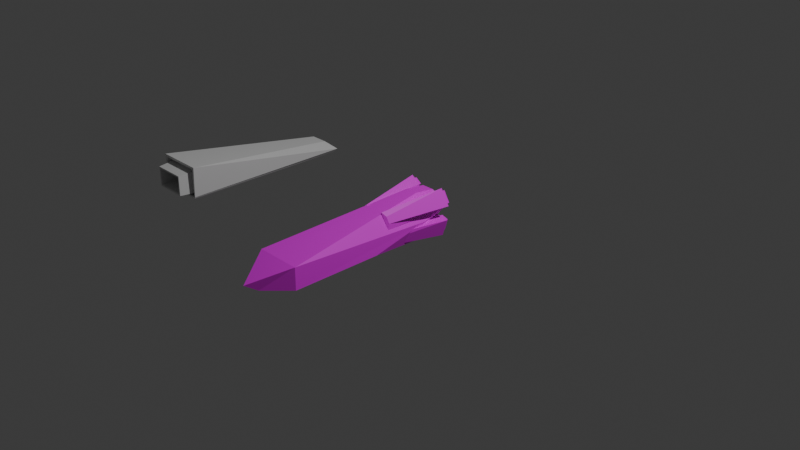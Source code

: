 # Source: ship.blend  (saved by Blender 4.0.36; exported with 4.5.12 LTS)
import bpy
from mathutils import Matrix  # noqa: F401  (used for matrix-valued properties, if any)

bpy.ops.wm.read_factory_settings(use_empty=True)
scene = bpy.context.scene
scene.name = 'Scene'

# ---- collections
col_collection = bpy.data.collections.new('Collection'); scene.collection.children.link(col_collection)

# ---- images (referenced by path relative to the original .blend; pixels are not part of the script)
import os
ASSET_DIR = os.environ.get("B2B_ASSET_DIR", "")  # directory of the original .blend (textures are referenced by path, not embedded)
HERE = os.path.dirname(os.path.abspath(__file__))  # packed textures are extracted next to this script under _unpacked/

def load_image(name, relpath, width, height, colorspace="sRGB"):
    """Load a texture the original file referenced (path relative to the .blend, or extracted next to this script)."""
    p = next((c for c in (os.path.join(HERE, relpath), os.path.join(ASSET_DIR, relpath)) if relpath and os.path.exists(c)), "")
    if p:
        img = bpy.data.images.load(p, check_existing=True)
        img.name = name
    else:  # same state as the original file: an image datablock whose file is absent (Cycles renders it pink)
        img = bpy.data.images.new(name, width, height)
        img.source = "FILE"
        img.filepath = "//" + (relpath or name)
    img.colorspace_settings.name = colorspace
    return img
img_material_base_color = load_image('Material Base Color', 'Ship Base Color.png', 1024, 1024, 'sRGB')

# ---- materials (node trees are filled in below, after node groups)
mat_material = bpy.data.materials.new('Material')
mat_material.alpha_threshold = 0.0
mat_material.use_transparent_shadow = False
mat_material.roughness = 0.5
mat_material.line_color = (0.0, 0.0, 0.0, 1.0)

# ---- node groups
ng_auto_smooth = bpy.data.node_groups.new('Auto Smooth', 'GeometryNodeTree')
_s = ng_auto_smooth.interface.new_socket(name='Geometry', in_out='OUTPUT', socket_type='NodeSocketGeometry')
_s = ng_auto_smooth.interface.new_socket(name='Geometry', in_out='INPUT', socket_type='NodeSocketGeometry')
_s = ng_auto_smooth.interface.new_socket(name='Angle', in_out='INPUT', socket_type='NodeSocketFloat')
_s.subtype = 'ANGLE'
_s.min_value = 0.0
_s.max_value = 3.142
ng_auto_smooth.is_modifier = True
_N = ng_auto_smooth.nodes; _L = ng_auto_smooth.links
n0 = _N.new('NodeGroupOutput'); n0.name = 'Group Output'; n0.location = (480, -100)
n1 = _N.new('NodeGroupInput'); n1.name = 'Group Input'; n1.location = (-420, -300)
n2 = _N.new('NodeGroupInput'); n2.name = 'Group Input.001'; n2.location = (-60, -100)
n3 = _N.new('GeometryNodeSetShadeSmooth'); n3.name = 'Set Shade Smooth'; n3.location = (120, -100)
n3.domain = 'EDGE'
n4 = _N.new('GeometryNodeSetShadeSmooth'); n4.name = 'Set Shade Smooth.001'; n4.location = (300, -100)
n5 = _N.new('GeometryNodeInputMeshEdgeAngle'); n5.name = 'Edge Angle'; n5.location = (-420, -220)
n6 = _N.new('GeometryNodeInputEdgeSmooth'); n6.name = 'Is Edge Smooth'; n6.location = (-60, -160)
n7 = _N.new('GeometryNodeInputShadeSmooth'); n7.name = 'Is Face Smooth'; n7.location = (-240, -340)
n8 = _N.new('FunctionNodeBooleanMath'); n8.name = 'Boolean Math'; n8.location = (-60, -220)
n9 = _N.new('FunctionNodeCompare'); n9.name = 'Compare'; n9.location = (-240, -180)
n9.operation = 'LESS_EQUAL'
_L.new(n5.outputs[0], n9.inputs[0])
_L.new(n4.outputs[0], n0.inputs[0])
_L.new(n1.outputs[1], n9.inputs[1])
_L.new(n9.outputs[0], n8.inputs[0])
_L.new(n7.outputs[0], n8.inputs[1])
_L.new(n2.outputs[0], n3.inputs[0])
_L.new(n6.outputs[0], n3.inputs[1])
_L.new(n3.outputs[0], n4.inputs[0])
_L.new(n8.outputs[0], n3.inputs[2])
n0.is_active_output = True

# ---- material node trees
mat_material.use_nodes = True; mat_material.node_tree.nodes.clear()
_N = mat_material.node_tree.nodes; _L = mat_material.node_tree.links
n0 = _N.new('ShaderNodeOutputMaterial'); n0.name = 'Material Output'; n0.location = (300, 300)
n1 = _N.new('ShaderNodeBsdfPrincipled'); n1.name = 'Principled BSDF'; n1.location = (10, 300)
n1.inputs[3].default_value = 1.45
n2 = _N.new('ShaderNodeTexImage'); n2.name = 'Image Texture'; n2.location = (-280, 280)
n2.image = img_material_base_color
_L.new(n1.outputs[0], n0.inputs[0])
_L.new(n2.outputs[0], n1.inputs[0])
n0.is_active_output = True

# ---- world
world_world = bpy.data.worlds.new('World'); scene.world = world_world
world_world.use_nodes = True; world_world.node_tree.nodes.clear()
_N = world_world.node_tree.nodes; _L = world_world.node_tree.links
n0 = _N.new('ShaderNodeOutputWorld'); n0.name = 'World Output'; n0.location = (300, 300)
n1 = _N.new('ShaderNodeBackground'); n1.name = 'Background'; n1.location = (10, 300)
n1.inputs[0].default_value = (0.05088, 0.05088, 0.05088, 1.0)
_L.new(n1.outputs[0], n0.inputs[0])
n0.is_active_output = True
world_world.color = (0.05088, 0.05088, 0.05088)
world_world.use_sun_shadow = False
world_world.sun_shadow_jitter_overblur = 0.0

# ---- cameras
cam_camera = bpy.data.cameras.new('Camera')
cam_camera.clip_end = 100.0
cam_camera.ortho_scale = 7.314

# ---- lights
light_light = bpy.data.lights.new('Light', 'POINT')
light_light.transmission_factor = 0.0
light_light.use_soft_falloff = False
light_light.energy = 1000.0
light_light.shadow_soft_size = 0.1
light_light.shadow_maximum_resolution = 0.006
light_light.use_absolute_resolution = True

# ---- meshes
me_cube = bpy.data.meshes.new('Cube')
me_cube.from_pydata([(0.1123, -0.9935, 0.4027), (0.1574, -0.9165, -0.5177), (-0.5718, 3.508, -0.2572), (-0.1123, -0.9935, 0.4027), (-0.1574, -0.9165, -0.5177), (0.5718, 3.508, -0.2572), (0.0, 3.508, -0.2572), (-0.5718, 1.227, 0.2979), (0.5718, 1.227, 0.2979), (-0.1574, -0.385, -0.5892), (0.1574, -0.385, -0.5892), (-0.1258, -0.03586, 0.5524), (0.1258, -0.03586, 0.5524), (0.5617, -0.2728, -0.03081), (0.4635, -1.126, -0.2162), (-0.5617, -0.2728, -0.03081), (-0.4635, -1.126, -0.2162), (-0.3816, -0.1449, 0.4729), (-0.3063, -1.06, -0.09095), (0.0, 3.508, 0.2979), (0.0, -0.9935, 0.4027), (0.0, -0.9165, -0.5177), (0.5718, 3.508, 0.2979), (-0.5718, 3.508, 0.2979), (0.0, 1.227, 0.2979), (0.0, -0.385, -0.5892), (0.0, -0.03586, 0.5524), (0.0, -1.126, -0.2162), (0.3816, -0.1449, 0.4729), (0.3063, -1.06, -0.09095), (0.0, 4.429, 0.05829), (0.1337, 4.146, 0.2291), (-0.1337, 4.146, 0.2291), (-0.5144, -0.5504, -0.266), (-0.6365, -0.5504, -0.34), (-0.4908, 0.767, -0.3031), (-0.3795, -0.5504, -0.4885), (-0.5016, -0.5504, -0.5625), (-0.4014, 0.767, -0.4504), (-0.7641, -0.8402, -0.3088), (-0.5328, -0.8402, -0.6901), (-0.4988, -0.6408, -0.202), (-0.7005, -0.6408, -0.3243), (-0.5172, -0.6408, -0.6265), (-0.3155, -0.6408, -0.5042), (-0.491, -0.8398, -0.1702), (-0.2812, -0.8134, -0.5161), (-0.525, -0.8398, -0.6583), (-0.7323, -0.8398, -0.3165), (-0.5066, -0.956, -0.2341), (-0.6684, -0.956, -0.3322), (-0.5094, -0.956, -0.5945), (-0.3476, -0.956, -0.4963), (-0.5114, -0.956, -0.2537), (-0.6488, -0.956, -0.337), (-0.5046, -0.956, -0.5749), (-0.3672, -0.956, -0.4915), (-0.4604, 0.8006, -0.176), (-0.5097, 0.8179, -0.1673), (-0.2747, 0.8006, -0.4822), (-0.2898, 0.8179, -0.5299), (-0.4604, -0.7963, -0.176), (-0.5207, -0.8402, -0.1612), (-0.2716, -0.8575, -0.4874), (-0.2982, -0.8056, -0.5195), (0.3456, -0.5961, -0.4729), (0.4618, -0.5961, -0.5559), (0.3704, 0.7213, -0.4365), (0.497, -0.5961, -0.2611), (0.6131, -0.5961, -0.3442), (0.4706, 0.7213, -0.2963), (0.4833, -0.886, -0.6854), (0.7427, -0.886, -0.3226), (0.2807, -0.6866, -0.4837), (0.4726, -0.6866, -0.6208), (0.6781, -0.6866, -0.3334), (0.4862, -0.6866, -0.1962), (0.2484, -0.8856, -0.489), (0.4836, -0.8591, -0.1599), (0.7104, -0.8856, -0.328), (0.478, -0.8856, -0.6531), (0.3132, -1.002, -0.4783), (0.4672, -1.002, -0.5883), (0.6455, -1.002, -0.3388), (0.4916, -1.002, -0.2287), (0.3331, -1.002, -0.4749), (0.4639, -1.002, -0.5684), (0.6256, -1.002, -0.3421), (0.4949, -1.002, -0.2486), (0.2416, 0.7549, -0.4587), (0.2531, 0.7721, -0.5074), (0.4499, 0.7549, -0.1673), (0.4997, 0.7721, -0.1624), (0.2416, -0.842, -0.4587), (0.2518, -0.886, -0.52), (0.4534, -0.9032, -0.1624), (0.4934, -0.8513, -0.1743), (-0.398, -0.5504, 0.3356), (-0.5346, -0.5504, 0.3771), (-0.4098, 0.767, 0.2933), (-0.4736, -0.5504, 0.08661), (-0.6102, -0.5504, 0.1281), (-0.4598, 0.767, 0.1284), (-0.5964, -0.8402, 0.4929), (-0.726, -0.8402, 0.0662), (-0.3399, -0.6408, 0.3666), (-0.5656, -0.6408, 0.4352), (-0.6682, -0.6408, 0.09706), (-0.4425, -0.6408, 0.02853), (-0.311, -0.8398, 0.3821), (-0.4285, -0.8134, -0.005023), (-0.6971, -0.8398, 0.08163), (-0.581, -0.8398, 0.4641), (-0.369, -0.956, 0.3511), (-0.55, -0.956, 0.4061), (-0.6392, -0.956, 0.1126), (-0.4581, -0.956, 0.05762), (-0.3868, -0.956, 0.3416), (-0.5405, -0.956, 0.3883), (-0.6214, -0.956, 0.1221), (-0.4676, -0.956, 0.07542), (-0.2949, 0.8006, 0.3555), (-0.3213, 0.8179, 0.398), (-0.3989, 0.8006, 0.01282), (-0.4445, 0.8179, -0.007807), (-0.2949, -0.7963, 0.3555), (-0.3242, -0.8402, 0.4103), (-0.4007, -0.8575, 0.006998), (-0.4424, -0.8056, 0.005448), (0.464, -0.6712, 0.09436), (0.5932, -0.6712, 0.1551), (0.4444, 0.6462, 0.1337), (0.3532, -0.6712, 0.3298), (0.4824, -0.6712, 0.3906), (0.371, 0.6462, 0.2896), (0.7167, -0.9611, 0.1106), (0.5269, -0.9611, 0.5142), (0.4417, -0.7617, 0.03241), (0.6551, -0.7617, 0.1328), (0.5047, -0.7617, 0.4526), (0.2913, -0.7617, 0.3522), (0.4306, -0.9607, 0.001603), (0.2584, -0.9342, 0.3677), (0.5158, -0.9607, 0.4834), (0.6859, -0.9607, 0.1217), (0.4529, -1.077, 0.06344), (0.6241, -1.077, 0.144), (0.4935, -1.077, 0.4215), (0.3223, -1.077, 0.341), (0.4597, -1.077, 0.08242), (0.6051, -1.077, 0.1508), (0.4867, -1.077, 0.4026), (0.3413, -1.077, 0.3341), (0.4008, 0.6798, 0.01056), (0.4489, 0.697, -0.003257), (0.2484, 0.6798, 0.3346), (0.2684, 0.697, 0.3805), (0.4008, -0.9171, 0.01056), (0.4593, -0.9611, -0.01049), (0.2458, -0.9783, 0.3401), (0.2757, -0.9264, 0.3692)], [], [(26, 11, 3, 20), (21, 27, 16, 4), (24, 26, 12, 8), (26, 20, 0, 12), (7, 24, 19, 23), (23, 2, 15, 7), (4, 16, 15, 9), (24, 8, 22, 19), (8, 12, 28, 13), (24, 7, 11, 26), (10, 1, 21, 25), (7, 15, 17, 11), (15, 16, 18, 3, 11, 17), (14, 29, 0, 20, 27), (13, 28, 12, 0, 29, 14), (15, 2, 9), (21, 1, 14, 27), (9, 25, 21, 4), (1, 10, 13, 14), (16, 27, 20, 3, 18), (5, 13, 10), (22, 8, 13, 5), (19, 22, 31, 30), (23, 19, 30, 32), (2, 6, 30, 32), (5, 6, 30, 31), (2, 23, 32), (5, 31, 22), (9, 2, 6, 5, 10, 25), (58, 35, 38, 60), (60, 38, 40, 64), (45, 48, 39, 62), (36, 37, 34, 33), (62, 39, 35, 58), (38, 35, 39, 40), (41, 42, 48, 45), (43, 44, 46, 47), (44, 41, 45, 46), (42, 43, 47, 48), (49, 50, 42, 41), (51, 52, 44, 43), (52, 49, 41, 44), (50, 51, 43, 42), (48, 47, 40, 39), (46, 45, 62, 64), (47, 46, 64, 40), (53, 54, 50, 49), (55, 56, 52, 51), (56, 53, 49, 52), (54, 55, 51, 50), (33, 34, 54, 53), (37, 36, 56, 55), (36, 33, 53, 56), (34, 37, 55, 54), (57, 61, 45, 62, 58), (59, 57, 58, 60), (63, 59, 60, 64, 46), (61, 63, 46, 45), (57, 59, 63, 61), (90, 67, 70, 92), (92, 70, 72, 96), (77, 80, 71, 94), (68, 69, 66, 65), (94, 71, 67, 90), (70, 67, 71, 72), (73, 74, 80, 77), (75, 76, 78, 79), (76, 73, 77, 78), (74, 75, 79, 80), (81, 82, 74, 73), (83, 84, 76, 75), (84, 81, 73, 76), (82, 83, 75, 74), (80, 79, 72, 71), (78, 77, 94, 96), (79, 78, 96, 72), (85, 86, 82, 81), (87, 88, 84, 83), (88, 85, 81, 84), (86, 87, 83, 82), (65, 66, 86, 85), (69, 68, 88, 87), (68, 65, 85, 88), (66, 69, 87, 86), (89, 93, 77, 94, 90), (91, 89, 90, 92), (95, 91, 92, 96, 78), (93, 95, 78, 77), (89, 91, 95, 93), (122, 99, 102, 124), (124, 102, 104, 128), (109, 112, 103, 126), (100, 101, 98, 97), (126, 103, 99, 122), (102, 99, 103, 104), (105, 106, 112, 109), (107, 108, 110, 111), (108, 105, 109, 110), (106, 107, 111, 112), (113, 114, 106, 105), (115, 116, 108, 107), (116, 113, 105, 108), (114, 115, 107, 106), (112, 111, 104, 103), (110, 109, 126, 128), (111, 110, 128, 104), (117, 118, 114, 113), (119, 120, 116, 115), (120, 117, 113, 116), (118, 119, 115, 114), (97, 98, 118, 117), (101, 100, 120, 119), (100, 97, 117, 120), (98, 101, 119, 118), (121, 125, 109, 126, 122), (123, 121, 122, 124), (127, 123, 124, 128, 110), (125, 127, 110, 109), (121, 123, 127, 125), (154, 131, 134, 156), (156, 134, 136, 160), (141, 144, 135, 158), (132, 133, 130, 129), (158, 135, 131, 154), (134, 131, 135, 136), (137, 138, 144, 141), (139, 140, 142, 143), (140, 137, 141, 142), (138, 139, 143, 144), (145, 146, 138, 137), (147, 148, 140, 139), (148, 145, 137, 140), (146, 147, 139, 138), (144, 143, 136, 135), (142, 141, 158, 160), (143, 142, 160, 136), (149, 150, 146, 145), (151, 152, 148, 147), (152, 149, 145, 148), (150, 151, 147, 146), (129, 130, 150, 149), (133, 132, 152, 151), (132, 129, 149, 152), (130, 133, 151, 150), (153, 157, 141, 158, 154), (155, 153, 154, 156), (159, 155, 156, 160, 142), (157, 159, 142, 141), (153, 155, 159, 157)])
_uv = me_cube.uv_layers.new(name='UVMap')
_uv.uv.foreach_set('vector', [0.2712, 0.1552, 0.2526, 0.1552, 0.2513, 0.0152, 0.268, 0.01514, 0.8622, 0.8897, 0.8289, 0.8613, 0.8805, 0.8182, 0.8797, 0.8751, 0.2692, 0.3428, 0.2712, 0.1552, 0.2898, 0.1551, 0.3539, 0.3425, 0.2712, 0.1552, 0.268, 0.01514, 0.2846, 0.01507, 0.2898, 0.1551, 0.1845, 0.3432, 0.2692, 0.3428, 0.272, 0.6787, 0.1873, 0.6791, 0.4034, 0.09333, 0.484, 0.1022, 0.393, 0.6525, 0.3682, 0.4275, 0.4654, 0.7538, 0.4096, 0.7804, 0.393, 0.6525, 0.484, 0.6771, 0.2692, 0.3428, 0.3539, 0.3425, 0.3567, 0.6784, 0.272, 0.6787, 0.5469, 0.3458, 0.4955, 0.159, 0.5173, 0.1431, 0.5969, 0.1255, 0.2692, 0.3428, 0.1845, 0.3432, 0.2526, 0.1552, 0.2712, 0.1552, 0.05174, 0.7102, 0.04629, 0.7881, 0.02314, 0.7861, 0.02859, 0.7082, 0.1845, 0.3432, 0.1797, 0.1245, 0.2134, 0.1399, 0.2526, 0.1552, 0.1797, 0.1245, 0.1906, 8.901e-08, 0.2157, 0.008847, 0.2513, 0.0152, 0.2526, 0.1552, 0.2134, 0.1399, 0.7774, 0.9044, 0.784, 0.8741, 0.759, 0.7993, 0.7715, 0.7889, 0.8289, 0.8613, 0.5969, 0.1255, 0.5173, 0.1431, 0.4955, 0.159, 0.5185, 0.01811, 0.5971, 0.009462, 0.6214, 7.206e-08, 0.393, 0.6525, 0.484, 0.1022, 0.484, 0.6771, 0.8622, 0.8897, 0.8447, 0.9044, 0.7774, 0.9044, 0.8289, 0.8613, 0.005446, 0.7062, 0.02859, 0.7082, 0.02314, 0.7861, 3.279e-08, 0.7841, 0.04629, 0.7881, 0.05174, 0.7102, 0.1228, 0.6978, 0.09415, 0.8223, 0.8805, 0.8182, 0.8289, 0.8613, 0.7715, 0.7889, 0.784, 0.7784, 0.8521, 0.8172, 0.1682, 0.1433, 0.1228, 0.6978, 0.05174, 0.7102, 0.5419, 0.682, 0.5469, 0.3458, 0.5969, 0.1255, 0.6214, 0.6832, 0.272, 0.6787, 0.3567, 0.6784, 0.2916, 0.7731, 0.2698, 0.816, 0.1873, 0.6791, 0.272, 0.6787, 0.2698, 0.816, 0.252, 0.7732, 0.1797, 0.6828, 0.2644, 0.6825, 0.2698, 0.816, 0.252, 0.7732, 0.1682, 0.1433, 0.08409, 0.1359, 0.1016, 0.0, 0.1207, 0.04296, 0.484, 0.1022, 0.4034, 0.09333, 0.4359, 3.344e-08, 0.6214, 0.6832, 0.5329, 0.7761, 0.5419, 0.682, 0.005446, 0.7062, 0.0, 0.1285, 0.08409, 0.1359, 0.1682, 0.1433, 0.05174, 0.7102, 0.02859, 0.7082, 0.7546, 0.2617, 0.7347, 0.27, 0.7101, 0.271, 0.6939, 0.2642, 0.8665, 0.5075, 0.8519, 0.498, 0.8519, 0.2617, 0.8885, 0.2693, 0.5978, 0.7909, 0.5558, 0.7909, 0.5524, 0.7875, 0.5947, 0.7875, 0.9917, 0.7636, 0.9705, 0.7636, 0.9705, 0.7253, 0.9917, 0.7253, 0.7382, 0.2414, 0.7002, 0.248, 0.7018, 0.007831, 0.7002, 6.735e-08, 0.7101, 0.271, 0.7347, 0.27, 0.7546, 0.5063, 0.6908, 0.5089, 0.2786, 0.9648, 0.2786, 0.9961, 0.2489, 1.0, 0.2489, 0.9626, 0.9689, 0.245, 0.9721, 0.2135, 0.9982, 0.2116, 0.9982, 0.25, 0.9329, 0.6458, 0.9295, 0.5958, 0.9587, 0.5896, 0.9587, 0.6472, 0.9592, 0.661, 0.9592, 0.7099, 0.9295, 0.7139, 0.9295, 0.6586, 0.6627, 0.9745, 0.637, 0.9745, 0.6329, 0.9279, 0.6649, 0.9279, 0.9452, 6.311e-08, 0.9705, 6.358e-08, 0.9741, 0.04658, 0.9426, 0.04658, 0.759, 0.962, 0.759, 0.9196, 0.806, 0.9158, 0.806, 0.9647, 0.09918, 0.9073, 0.09922, 0.9508, 0.05234, 0.9551, 0.05229, 0.9049, 0.5558, 0.7909, 0.5558, 0.8498, 0.5524, 0.8532, 0.5524, 0.7875, 0.3239, 0.8891, 0.3234, 0.8307, 0.3265, 0.8274, 0.3265, 0.8881, 0.5558, 0.8498, 0.5978, 0.8505, 0.5954, 0.8496, 0.5524, 0.8532, 0.5158, 0.9379, 0.4919, 0.9379, 0.4898, 0.9358, 0.5179, 0.9358, 0.4919, 0.9789, 0.5158, 0.9789, 0.5179, 0.981, 0.4898, 0.981, 0.5158, 0.9789, 0.5158, 0.9379, 0.5179, 0.9358, 0.5179, 0.981, 0.4919, 0.9379, 0.4919, 0.9789, 0.4898, 0.981, 0.4898, 0.9358, 0.3878, 0.9287, 0.3687, 0.9287, 0.3682, 0.8689, 0.3897, 0.8689, 0.5641, 0.8646, 0.5835, 0.8646, 0.5846, 0.9244, 0.5628, 0.9244, 0.09123, 0.8935, 0.05397, 0.8935, 0.05229, 0.8337, 0.09213, 0.8337, 0.6345, 0.8567, 0.6708, 0.8567, 0.6718, 0.9165, 0.6329, 0.9165, 0.7077, 0.001434, 0.7457, 0.2337, 0.7424, 0.2407, 0.7382, 0.2414, 0.7002, 6.735e-08, 0.306, 0.8847, 0.306, 0.8324, 0.3119, 0.8274, 0.3119, 0.8892, 0.763, 0.5203, 0.7656, 0.7646, 0.759, 0.767, 0.7591, 0.5278, 0.7591, 0.5267, 0.9311, 0.0741, 0.9311, 0.1278, 0.9276, 0.1307, 0.9276, 0.07104, 0.8155, 0.7636, 0.7656, 0.7646, 0.763, 0.5203, 0.8139, 0.5283, 0.1891, 0.8897, 0.1797, 0.8707, 0.1797, 0.8454, 0.1891, 0.8274, 0.7661, 0.2617, 0.7848, 0.2696, 0.7948, 0.5051, 0.7661, 0.5009, 0.6329, 0.8419, 0.6749, 0.8419, 0.6784, 0.8453, 0.636, 0.8453, 0.2137, 0.9047, 0.235, 0.9047, 0.235, 0.9431, 0.2137, 0.9431, 0.8859, 0.5203, 0.918, 0.5203, 0.9139, 0.7556, 0.8959, 0.7642, 0.7848, 0.2696, 0.8024, 0.2703, 0.8404, 0.5071, 0.7948, 0.5051, 0.6908, 0.8444, 0.6915, 0.8188, 0.7213, 0.8188, 0.7204, 0.8494, 1.331e-08, 0.9919, 0.003218, 0.9651, 0.02934, 0.9629, 0.02934, 0.9959, 0.9556, 0.7272, 0.959, 0.7629, 0.9295, 0.7666, 0.9295, 0.7253, 0.6915, 0.8188, 0.6908, 0.7836, 0.7204, 0.7789, 0.7213, 0.8188, 0.6914, 0.9321, 0.7133, 0.9321, 0.7181, 0.9785, 0.6908, 0.9785, 0.4727, 0.797, 0.4721, 0.8175, 0.4251, 0.8174, 0.4259, 0.7918, 0.4721, 0.8175, 0.4727, 0.8481, 0.4258, 0.8526, 0.4251, 0.8174, 0.003156, 0.9049, 0.03454, 0.9049, 0.03616, 0.9515, 1.521e-08, 0.9515, 0.6749, 0.8419, 0.6749, 0.783, 0.6784, 0.7796, 0.6784, 0.8453, 0.8941, 0.7784, 0.8949, 0.8375, 0.892, 0.8411, 0.892, 0.7795, 0.6749, 0.783, 0.6329, 0.7823, 0.6354, 0.7832, 0.6784, 0.7796, 0.5316, 0.9789, 0.5555, 0.9789, 0.5576, 0.981, 0.5294, 0.981, 0.5555, 0.9379, 0.5316, 0.9379, 0.5294, 0.9358, 0.5576, 0.9358, 0.5316, 0.9379, 0.5316, 0.9789, 0.5294, 0.981, 0.5294, 0.9358, 0.5555, 0.9789, 0.5555, 0.9379, 0.5576, 0.9358, 0.5576, 0.981, 0.2513, 0.8274, 0.2669, 0.8279, 0.2665, 0.8877, 0.2489, 0.8872, 0.3563, 0.8872, 0.3398, 0.8872, 0.338, 0.8274, 0.3566, 0.8274, 0.4536, 0.924, 0.4269, 0.9238, 0.4251, 0.864, 0.4536, 0.8642, 0.2669, 0.8279, 0.2931, 0.8274, 0.2945, 0.8872, 0.2665, 0.8877, 0.9074, 0.2642, 0.9091, 0.4996, 0.9045, 0.5061, 0.9, 0.5061, 0.9, 0.2617, 0.1941, 0.8319, 0.1941, 0.8845, 0.1891, 0.8897, 0.1891, 0.8274, 0.6707, 0.7682, 0.6689, 0.5238, 0.6764, 0.5213, 0.6764, 0.7606, 0.6752, 0.7617, 0.9276, 0.05658, 0.9276, 0.002888, 0.9311, 1.978e-08, 0.9311, 0.05964, 0.6329, 0.525, 0.6689, 0.5238, 0.6707, 0.7682, 0.6341, 0.7603, 0.6357, 0.2456, 0.6478, 0.2391, 0.6693, 0.2411, 0.6887, 0.2503, 0.8574, 0.7666, 0.8573, 0.7582, 0.827, 0.5203, 0.8679, 0.5277, 0.4136, 0.7952, 0.3716, 0.7952, 0.3682, 0.7918, 0.4105, 0.7918, 0.9916, 0.5587, 0.9703, 0.5587, 0.9703, 0.5203, 0.9916, 0.5203, 0.9161, 0.2443, 0.8774, 0.2443, 0.8988, 0.007991, 0.9137, 6.217e-08, 0.6693, 0.2411, 0.6478, 0.2391, 0.6329, 5.275e-08, 0.6887, 0.004952, 0.9574, 0.2155, 0.9574, 0.2477, 0.9276, 0.2501, 0.9276, 0.2116, 0.9707, 0.6903, 0.9728, 0.6586, 0.9987, 0.6586, 1.0, 0.6965, 0.1177, 0.9521, 0.1143, 0.9082, 0.1437, 0.9049, 0.1437, 0.9554, 0.2786, 0.9032, 0.2786, 0.9492, 0.2489, 0.9512, 0.2489, 0.8991, 0.9759, 0.9702, 0.9501, 0.9702, 0.9478, 0.9237, 0.9799, 0.9237, 0.9462, 0.0841, 0.9723, 0.0841, 0.9751, 0.1307, 0.9426, 0.1307, 0.8213, 0.9158, 0.8616, 0.9158, 0.864, 0.9623, 0.8175, 0.9623, 0.9316, 0.9702, 0.8931, 0.9701, 0.892, 0.9237, 0.9363, 0.9237, 0.3716, 0.7952, 0.3716, 0.8541, 0.3682, 0.8575, 0.3682, 0.7918, 0.7332, 0.8421, 0.7328, 0.7824, 0.7358, 0.7789, 0.7358, 0.8412, 0.3716, 0.8541, 0.4136, 0.8548, 0.4112, 0.8539, 0.3682, 0.8575, 0.4511, 0.9375, 0.4272, 0.9375, 0.4251, 0.9354, 0.4533, 0.9354, 0.4272, 0.9785, 0.4511, 0.9785, 0.4533, 0.9806, 0.4251, 0.9806, 0.4511, 0.9785, 0.4511, 0.9375, 0.4533, 0.9354, 0.4533, 0.9806, 0.4272, 0.9375, 0.4272, 0.9785, 0.4251, 0.9806, 0.4251, 0.9354, 0.6176, 0.9244, 0.5979, 0.9244, 0.5961, 0.8646, 0.6182, 0.8646, 0.5305, 0.8646, 0.55, 0.8646, 0.5513, 0.9244, 0.5294, 0.9244, 0.6926, 0.8608, 0.7253, 0.8608, 0.7257, 0.9207, 0.6908, 0.9206, 0.9279, 0.9123, 0.8937, 0.9123, 0.892, 0.8525, 0.9286, 0.8525, 0.7404, 0.7651, 0.7387, 0.5299, 0.743, 0.5234, 0.7475, 0.5232, 0.7473, 0.7676, 0.2056, 0.885, 0.2056, 0.8322, 0.2116, 0.8274, 0.2116, 0.8899, 0.8744, 0.5203, 0.8645, 0.7643, 0.8574, 0.7666, 0.8679, 0.5277, 0.8699, 0.5267, 0.7407, 0.8639, 0.7407, 0.9176, 0.7372, 0.9205, 0.7372, 0.8608, 0.7404, 0.7651, 0.6933, 0.7646, 0.6908, 0.5203, 0.7387, 0.5299, 0.2323, 0.8894, 0.2231, 0.8718, 0.2231, 0.8466, 0.2323, 0.8274, 0.8534, 3.815e-08, 0.8659, 0.009327, 0.8659, 0.247, 0.827, 0.2379, 0.4955, 0.8498, 0.5374, 0.8498, 0.5409, 0.8532, 0.4985, 0.8532, 0.9702, 0.5896, 0.9914, 0.5896, 0.9914, 0.628, 0.9702, 0.628, 0.6402, 0.2688, 0.6793, 0.2617, 0.6791, 0.5014, 0.6793, 0.5099, 0.9511, 0.2617, 0.9759, 0.2617, 0.9849, 0.4972, 0.9206, 0.4972, 0.9688, 0.1792, 0.9688, 0.1461, 0.9985, 0.1421, 0.9985, 0.1816, 0.3975, 0.9455, 0.3943, 0.9781, 0.3682, 0.9797, 0.3682, 0.9401, 0.9554, 0.522, 0.9588, 0.5724, 0.9295, 0.5782, 0.9295, 0.5203, 0.9277, 0.1974, 0.9276, 0.146, 0.9572, 0.1421, 0.9573, 0.2002, 0.9429, 0.8525, 0.9694, 0.8525, 0.9731, 0.899, 0.94, 0.899, 0.9714, 0.825, 0.9446, 0.825, 0.9406, 0.7784, 0.974, 0.7784, 0.3529, 0.9034, 0.3529, 0.948, 0.306, 0.952, 0.306, 0.9006, 0.1552, 0.9523, 0.1552, 0.9085, 0.2022, 0.9047, 0.2022, 0.9552, 0.5374, 0.8498, 0.5374, 0.7909, 0.5409, 0.7875, 0.5409, 0.8532, 0.6115, 0.7875, 0.6123, 0.8471, 0.6093, 0.8505, 0.6093, 0.7882, 0.5374, 0.7909, 0.4955, 0.7901, 0.4979, 0.791, 0.5409, 0.7875, 0.5712, 0.9789, 0.5951, 0.9789, 0.5972, 0.981, 0.5691, 0.981, 0.5951, 0.9379, 0.5712, 0.9379, 0.5691, 0.9358, 0.5972, 0.9358, 0.5712, 0.9379, 0.5712, 0.9789, 0.5691, 0.981, 0.5691, 0.9358, 0.5951, 0.9789, 0.5951, 0.9379, 0.5972, 0.9358, 0.5972, 0.981, 0.9078, 0.7784, 0.9279, 0.7784, 0.9291, 0.8382, 0.9064, 0.8382, 0.5162, 0.9244, 0.4962, 0.9244, 0.4955, 0.8646, 0.5179, 0.8646, 0.1051, 0.8337, 0.1427, 0.8337, 0.1437, 0.8935, 0.1036, 0.8935, 0.03973, 0.8935, 0.001568, 0.8935, 5.702e-09, 0.8337, 0.04079, 0.8337, 0.672, 0.5084, 0.6329, 0.2764, 0.6361, 0.2694, 0.6402, 0.2688, 0.6793, 0.5099, 0.2374, 0.8327, 0.2374, 0.885, 0.2323, 0.8894, 0.2323, 0.8274, 0.8121, 0.247, 0.8097, 0.002574, 0.8155, 4.286e-08, 0.815, 0.2393, 0.8155, 0.2405, 0.1552, 0.8903, 0.1553, 0.8366, 0.1587, 0.8337, 0.1587, 0.8933, 0.7572, 0.002897, 0.8097, 0.002574, 0.8121, 0.247, 0.7586, 0.2383])
me_cube.materials.append(mat_material)
me_cube.use_mirror_vertex_groups = False
me_cube.update()
me_cube_001 = bpy.data.meshes.new('Cube.001')
me_cube_001.from_pydata([(-0.1526, -0.648, -0.08371), (-0.1526, -0.648, 0.08371), (-0.101, 0.897, -0.08488), (0.1526, -0.648, -0.08371), (0.1526, -0.648, 0.08371), (0.101, 0.897, -0.08488), (-0.2615, -0.9879, 0.1926), (0.2615, -0.9879, 0.1926), (-0.2072, -0.754, -0.1383), (-0.2072, -0.754, 0.1383), (0.2072, -0.754, 0.1383), (0.2072, -0.754, -0.1383), (-0.2344, -0.9874, -0.1655), (0.2344, -0.9874, -0.1655), (0.2344, -0.9874, 0.1655), (-0.2344, -0.9874, 0.1655), (-0.1799, -1.124, -0.111), (-0.1799, -1.124, 0.111), (0.1799, -1.124, 0.111), (0.1799, -1.124, -0.111), (-0.1631, -1.124, -0.09423), (-0.1631, -1.124, 0.09423), (0.1631, -1.124, 0.09423), (0.1631, -1.124, -0.09423), (-0.21, 0.9363, -0.1926), (-0.2487, 0.9566, -0.1485), (0.21, 0.9363, -0.1926), (0.2487, 0.9566, -0.1485), (-0.21, -0.9363, -0.1926), (-0.2615, -0.9879, -0.1411), (0.21, -0.9363, -0.1926), (0.2459, -0.9881, -0.1464)], [], [(25, 2, 5, 27), (27, 5, 7, 31), (12, 15, 6, 29), (3, 4, 1, 0), (29, 6, 2, 25), (5, 2, 6, 7), (8, 9, 15, 12), (10, 11, 13, 14), (11, 8, 12, 13), (9, 10, 14, 15), (16, 17, 9, 8), (18, 19, 11, 10), (19, 16, 8, 11), (17, 18, 10, 9), (15, 14, 7, 6), (13, 12, 29, 31), (14, 13, 31, 7), (20, 21, 17, 16), (22, 23, 19, 18), (23, 20, 16, 19), (21, 22, 18, 17), (0, 1, 21, 20), (4, 3, 23, 22), (3, 0, 20, 23), (1, 4, 22, 21), (24, 28, 12, 29, 25), (26, 24, 25, 27), (30, 26, 27, 31, 13), (28, 30, 13, 12), (24, 26, 30, 28)])
_uv = me_cube_001.uv_layers.new(name='UVMap')
_uv.uv.foreach_set('vector', [0.4706, 0.2224, 0.625, 0.25, 0.625, 0.5, 0.4706, 0.5276, 0.4496, 0.5008, 0.625, 0.5, 0.625, 0.75, 0.4085, 0.7499, 0.3926, 0.987, 0.6074, 0.987, 0.625, 1.0, 0.4084, 1.0, 0.4457, 0.8021, 0.5543, 0.8021, 0.5543, 0.9479, 0.4457, 0.9479, 0.4084, 0.0, 0.625, 0.0, 0.625, 0.25, 0.4496, 0.2492, 0.625, 0.5, 0.875, 0.5, 0.875, 0.75, 0.625, 0.75, 0.4102, 0.974, 0.5898, 0.974, 0.6074, 0.987, 0.3926, 0.987, 0.5898, 0.776, 0.4102, 0.776, 0.3926, 0.763, 0.6074, 0.763, 0.4102, 0.776, 0.4102, 0.974, 0.3926, 0.987, 0.3926, 0.763, 0.5898, 0.974, 0.5898, 0.776, 0.6074, 0.763, 0.6074, 0.987, 0.428, 0.961, 0.572, 0.961, 0.5898, 0.974, 0.4102, 0.974, 0.572, 0.789, 0.428, 0.789, 0.4102, 0.776, 0.5898, 0.776, 0.428, 0.789, 0.428, 0.961, 0.4102, 0.974, 0.4102, 0.776, 0.572, 0.961, 0.572, 0.789, 0.5898, 0.776, 0.5898, 0.974, 0.6074, 0.987, 0.6074, 0.763, 0.625, 0.75, 0.625, 1.0, 0.3926, 0.763, 0.3926, 0.987, 0.4084, 1.0, 0.405, 0.7575, 0.6074, 0.763, 0.3926, 0.763, 0.405, 0.7575, 0.625, 0.75, 0.4388, 0.953, 0.5612, 0.953, 0.572, 0.961, 0.428, 0.961, 0.5612, 0.797, 0.4388, 0.797, 0.428, 0.789, 0.572, 0.789, 0.4388, 0.797, 0.4388, 0.953, 0.428, 0.961, 0.428, 0.789, 0.5612, 0.953, 0.5612, 0.797, 0.572, 0.789, 0.572, 0.961, 0.4457, 0.9479, 0.5543, 0.9479, 0.5612, 0.953, 0.4388, 0.953, 0.5543, 0.8021, 0.4457, 0.8021, 0.4388, 0.797, 0.5612, 0.797, 0.4457, 0.8021, 0.4457, 0.9479, 0.4388, 0.953, 0.4388, 0.797, 0.5543, 0.9479, 0.5543, 0.8021, 0.5612, 0.797, 0.5612, 0.953, 0.1496, 0.5065, 0.1496, 0.7435, 0.1373, 0.7467, 0.125, 0.75, 0.125, 0.504, 0.3504, 0.5065, 0.1496, 0.5065, 0.1311, 0.5, 0.3689, 0.5, 0.3504, 0.7435, 0.3504, 0.5065, 0.4496, 0.5008, 0.4085, 0.7499, 0.3794, 0.7467, 0.1496, 0.7435, 0.3504, 0.7435, 0.359, 0.7467, 0.1373, 0.7467, 0.1496, 0.5065, 0.3504, 0.5065, 0.3504, 0.7435, 0.1496, 0.7435])
me_cube_001.update()

# ---- objects
ob_cube = bpy.data.objects.new('Cube', me_cube)
ob_light = bpy.data.objects.new('Light', light_light)
ob_camera = bpy.data.objects.new('Camera', cam_camera)
ob_cube_001 = bpy.data.objects.new('Cube.001', me_cube_001)

# ---- transforms, parenting, visibility, modifiers, constraints
ob_cube.location = (0.0, 0.0, 0.0)
ob_cube.scale = (-0.4384, -0.4384, -0.4384)
ob_cube.lock_rotations_4d = False
ob_cube.empty_display_type = 'ARROWS'
ob_cube.lineart.crease_threshold = 0.0
_m = ob_cube.modifiers.new('Auto Smooth', 'NODES')
_m.node_group = ng_auto_smooth
_gi = [s.identifier for s in ng_auto_smooth.interface.items_tree if s.item_type == 'SOCKET' and s.in_out == 'INPUT']
_m[_gi[1]] = 0.5236  # 'Angle'
ob_light.location = (4.076, 1.005, 5.904)
ob_light.rotation_euler = (0.6503, 0.05522, 1.866)
ob_light.lock_rotations_4d = False
ob_light.empty_display_type = 'ARROWS'
ob_light.color = (0.0, 0.0, 0.0, 0.0)
ob_light.lineart.crease_threshold = 0.0
ob_camera.location = (7.359, -6.926, 4.958)
ob_camera.rotation_euler = (1.109, 0.0, 0.8149)
ob_camera.lock_rotations_4d = False
ob_camera.empty_display_type = 'ARROWS'
ob_camera.color = (0.0, 0.0, 0.0, 0.0)
ob_camera.display_type = 'WIRE'
ob_camera.lineart.crease_threshold = 0.0
ob_cube_001.location = (-2.008, -0.2803, 0.1926)

# ---- collection membership
col_collection.objects.link(ob_cube)
col_collection.objects.link(ob_light)
col_collection.objects.link(ob_camera)
col_collection.objects.link(ob_cube_001)

# ---- scene / render settings (as saved in the file)
scene.camera = ob_camera
scene.frame_start = 1; scene.frame_end = 250; scene.frame_set(1)
scene.render.engine = 'BLENDER_EEVEE_NEXT'
scene.cycles.sampling_pattern = 'TABULATED_SOBOL'
bpy.context.view_layer.update()
